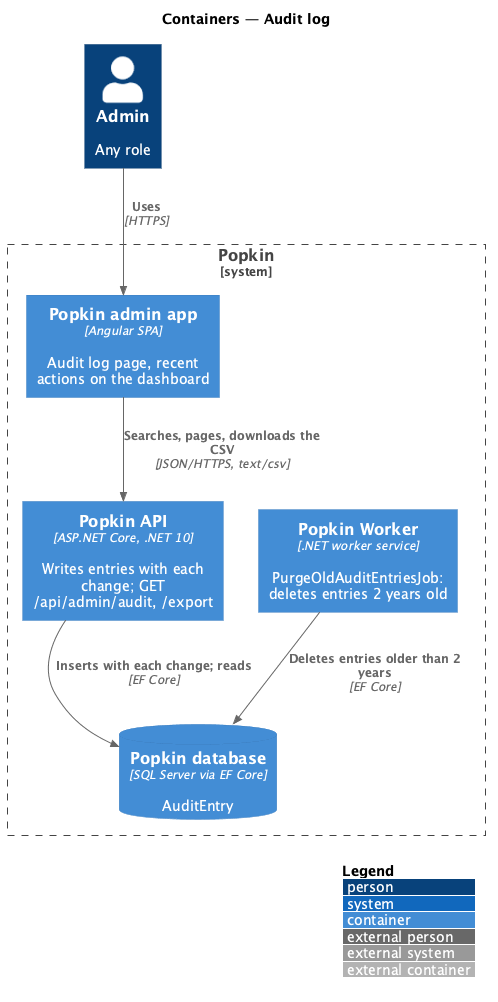

The diagram above was rendered by PlantUML. Its source (embedded in the PNG):
@startuml
!include <C4/C4_Container>
LAYOUT_WITH_LEGEND()
title Containers — Audit log

Person(admin, "Admin", "Any role")
System_Boundary(popkin, "Popkin") {
  Container(adminapp, "Popkin admin app", "Angular SPA", "Audit log page, recent actions on the dashboard")
  Container(api, "Popkin API", "ASP.NET Core, .NET 10", "Writes entries with each change; GET /api/admin/audit, /export")
  Container(worker, "Popkin Worker", ".NET worker service", "PurgeOldAuditEntriesJob: deletes entries 2 years old")
  ContainerDb(db, "Popkin database", "SQL Server via EF Core", "AuditEntry")
}
Rel(admin, adminapp, "Uses", "HTTPS")
Rel(adminapp, api, "Searches, pages, downloads the CSV", "JSON/HTTPS, text/csv")
Rel(api, db, "Inserts with each change; reads", "EF Core")
Rel(worker, db, "Deletes entries older than 2 years", "EF Core")
@enduml